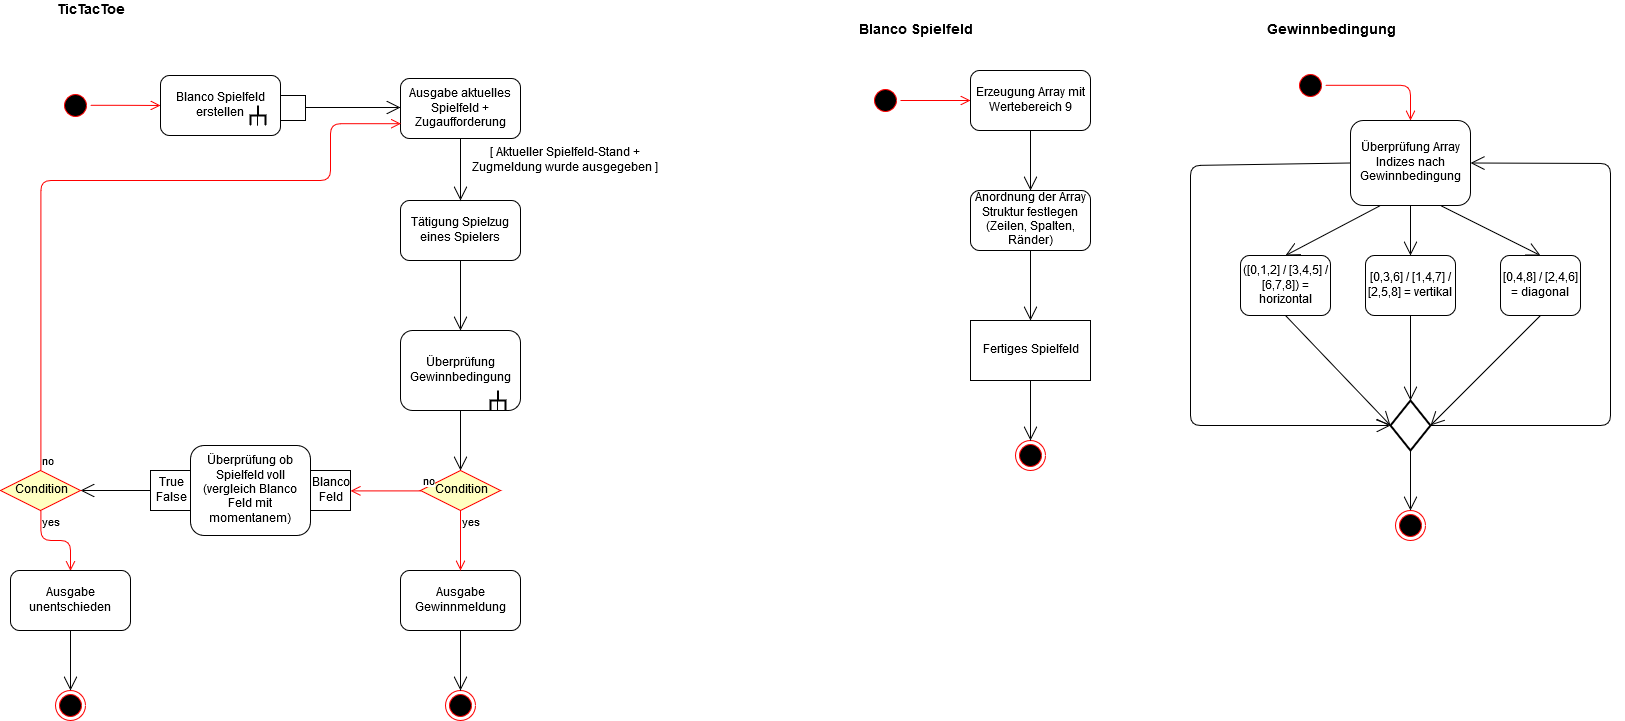

The diagram above was exported from draw.io. Its source (the exported page's mxGraphModel, read from the mxfile embedded in the PNG):
<mxGraphModel dx="1638" dy="894" grid="1" gridSize="10" guides="1" tooltips="1" connect="1" arrows="1" fold="1" page="1" pageScale="1" pageWidth="1654" pageHeight="1169" math="0" shadow="0">
  <root>
    <mxCell id="0" />
    <mxCell id="1" parent="0" />
    <mxCell id="jVI0kTvxy15hykqhAg95-1" value="" style="ellipse;html=1;shape=startState;fillColor=#000000;strokeColor=#ff0000;" vertex="1" parent="1">
      <mxGeometry x="60" y="100" width="30" height="30" as="geometry" />
    </mxCell>
    <mxCell id="jVI0kTvxy15hykqhAg95-2" value="" style="edgeStyle=orthogonalEdgeStyle;html=1;verticalAlign=bottom;endArrow=open;endSize=8;strokeColor=#ff0000;" edge="1" source="jVI0kTvxy15hykqhAg95-1" parent="1">
      <mxGeometry relative="1" as="geometry">
        <mxPoint x="160" y="115" as="targetPoint" />
      </mxGeometry>
    </mxCell>
    <mxCell id="jVI0kTvxy15hykqhAg95-3" value="&lt;b&gt;&lt;font style=&quot;font-size: 14px&quot;&gt;TicTacToe&lt;/font&gt;&lt;/b&gt;" style="text;html=1;strokeColor=none;fillColor=none;align=center;verticalAlign=middle;whiteSpace=wrap;rounded=0;" vertex="1" parent="1">
      <mxGeometry x="40" y="10" width="100" height="20" as="geometry" />
    </mxCell>
    <mxCell id="jVI0kTvxy15hykqhAg95-6" value="Blanco Spielfeld erstellen" style="rounded=1;whiteSpace=wrap;html=1;" vertex="1" parent="1">
      <mxGeometry x="160" y="85" width="120" height="60" as="geometry" />
    </mxCell>
    <mxCell id="jVI0kTvxy15hykqhAg95-7" value="" style="strokeWidth=2;html=1;shape=mxgraph.flowchart.annotation_2;align=left;labelPosition=right;pointerEvents=1;direction=south;" vertex="1" parent="1">
      <mxGeometry x="250" y="115" width="15" height="20" as="geometry" />
    </mxCell>
    <mxCell id="jVI0kTvxy15hykqhAg95-8" value="" style="endArrow=none;html=1;" edge="1" parent="1">
      <mxGeometry width="50" height="50" relative="1" as="geometry">
        <mxPoint x="257" y="125" as="sourcePoint" />
        <mxPoint x="257" y="135" as="targetPoint" />
        <Array as="points">
          <mxPoint x="257" y="135" />
        </Array>
      </mxGeometry>
    </mxCell>
    <mxCell id="jVI0kTvxy15hykqhAg95-9" value="" style="ellipse;html=1;shape=startState;fillColor=#000000;strokeColor=#ff0000;" vertex="1" parent="1">
      <mxGeometry x="870" y="95" width="30" height="30" as="geometry" />
    </mxCell>
    <mxCell id="jVI0kTvxy15hykqhAg95-10" value="" style="edgeStyle=orthogonalEdgeStyle;html=1;verticalAlign=bottom;endArrow=open;endSize=8;strokeColor=#ff0000;entryX=0;entryY=0.5;entryDx=0;entryDy=0;" edge="1" source="jVI0kTvxy15hykqhAg95-9" parent="1" target="jVI0kTvxy15hykqhAg95-12">
      <mxGeometry relative="1" as="geometry">
        <mxPoint x="1320" y="115" as="targetPoint" />
      </mxGeometry>
    </mxCell>
    <mxCell id="jVI0kTvxy15hykqhAg95-11" value="&lt;b&gt;&lt;font style=&quot;font-size: 14px&quot;&gt;Blanco Spielfeld&lt;/font&gt;&lt;/b&gt;" style="text;html=1;strokeColor=none;fillColor=none;align=center;verticalAlign=middle;whiteSpace=wrap;rounded=0;" vertex="1" parent="1">
      <mxGeometry x="850" y="30" width="130" height="20" as="geometry" />
    </mxCell>
    <mxCell id="jVI0kTvxy15hykqhAg95-12" value="Erzeugung Array mit Wertebereich 9" style="rounded=1;whiteSpace=wrap;html=1;" vertex="1" parent="1">
      <mxGeometry x="970" y="80" width="120" height="60" as="geometry" />
    </mxCell>
    <mxCell id="jVI0kTvxy15hykqhAg95-14" value="" style="endArrow=open;endFill=1;endSize=12;html=1;entryX=0.5;entryY=0;entryDx=0;entryDy=0;exitX=0.5;exitY=1;exitDx=0;exitDy=0;" edge="1" parent="1" source="jVI0kTvxy15hykqhAg95-12" target="jVI0kTvxy15hykqhAg95-15">
      <mxGeometry width="160" relative="1" as="geometry">
        <mxPoint x="1379.5" y="145" as="sourcePoint" />
        <mxPoint x="1379.5" y="205" as="targetPoint" />
      </mxGeometry>
    </mxCell>
    <mxCell id="jVI0kTvxy15hykqhAg95-15" value="Anordnung der Array Struktur festlegen (Zeilen, Spalten, Ränder)" style="rounded=1;whiteSpace=wrap;html=1;" vertex="1" parent="1">
      <mxGeometry x="970" y="200" width="120" height="60" as="geometry" />
    </mxCell>
    <mxCell id="jVI0kTvxy15hykqhAg95-16" value="" style="endArrow=open;endFill=1;endSize=12;html=1;exitX=0.5;exitY=1;exitDx=0;exitDy=0;entryX=0.5;entryY=0;entryDx=0;entryDy=0;" edge="1" parent="1" source="jVI0kTvxy15hykqhAg95-15" target="jVI0kTvxy15hykqhAg95-17">
      <mxGeometry width="160" relative="1" as="geometry">
        <mxPoint x="1350" y="350" as="sourcePoint" />
        <mxPoint x="1375" y="340" as="targetPoint" />
      </mxGeometry>
    </mxCell>
    <mxCell id="jVI0kTvxy15hykqhAg95-17" value="Fertiges Spielfeld" style="rounded=0;whiteSpace=wrap;html=1;" vertex="1" parent="1">
      <mxGeometry x="970" y="330" width="120" height="60" as="geometry" />
    </mxCell>
    <mxCell id="jVI0kTvxy15hykqhAg95-18" value="" style="ellipse;html=1;shape=endState;fillColor=#000000;strokeColor=#ff0000;" vertex="1" parent="1">
      <mxGeometry x="1015" y="450" width="30" height="30" as="geometry" />
    </mxCell>
    <mxCell id="jVI0kTvxy15hykqhAg95-19" value="" style="endArrow=open;endFill=1;endSize=12;html=1;exitX=0.5;exitY=1;exitDx=0;exitDy=0;entryX=0.5;entryY=0;entryDx=0;entryDy=0;" edge="1" parent="1" source="jVI0kTvxy15hykqhAg95-17" target="jVI0kTvxy15hykqhAg95-18">
      <mxGeometry width="160" relative="1" as="geometry">
        <mxPoint x="1379" y="400" as="sourcePoint" />
        <mxPoint x="1379" y="447" as="targetPoint" />
      </mxGeometry>
    </mxCell>
    <mxCell id="jVI0kTvxy15hykqhAg95-21" value="" style="whiteSpace=wrap;html=1;aspect=fixed;" vertex="1" parent="1">
      <mxGeometry x="280" y="105" width="25" height="25" as="geometry" />
    </mxCell>
    <mxCell id="jVI0kTvxy15hykqhAg95-22" value="" style="endArrow=open;endFill=1;endSize=12;html=1;" edge="1" parent="1">
      <mxGeometry width="160" relative="1" as="geometry">
        <mxPoint x="305" y="117" as="sourcePoint" />
        <mxPoint x="400" y="117" as="targetPoint" />
      </mxGeometry>
    </mxCell>
    <mxCell id="jVI0kTvxy15hykqhAg95-23" value="Tätigung Spielzug eines Spielers" style="rounded=1;whiteSpace=wrap;html=1;" vertex="1" parent="1">
      <mxGeometry x="400" y="210" width="120" height="60" as="geometry" />
    </mxCell>
    <mxCell id="jVI0kTvxy15hykqhAg95-24" value="Ausgabe aktuelles Spielfeld + Zugaufforderung" style="rounded=1;whiteSpace=wrap;html=1;" vertex="1" parent="1">
      <mxGeometry x="400" y="88" width="120" height="60" as="geometry" />
    </mxCell>
    <mxCell id="jVI0kTvxy15hykqhAg95-25" value="" style="endArrow=open;endFill=1;endSize=12;html=1;exitX=0.5;exitY=1;exitDx=0;exitDy=0;entryX=0.5;entryY=0;entryDx=0;entryDy=0;" edge="1" parent="1" source="jVI0kTvxy15hykqhAg95-24" target="jVI0kTvxy15hykqhAg95-23">
      <mxGeometry width="160" relative="1" as="geometry">
        <mxPoint x="430" y="220" as="sourcePoint" />
        <mxPoint x="590" y="220" as="targetPoint" />
      </mxGeometry>
    </mxCell>
    <mxCell id="jVI0kTvxy15hykqhAg95-26" value="[ Aktueller Spielfeld-Stand + Zugmeldung wurde ausgegeben ]" style="text;html=1;strokeColor=none;fillColor=none;align=center;verticalAlign=middle;whiteSpace=wrap;rounded=0;" vertex="1" parent="1">
      <mxGeometry x="460" y="160" width="210" height="20" as="geometry" />
    </mxCell>
    <mxCell id="jVI0kTvxy15hykqhAg95-27" value="" style="endArrow=open;endFill=1;endSize=12;html=1;exitX=0.5;exitY=1;exitDx=0;exitDy=0;" edge="1" parent="1" source="jVI0kTvxy15hykqhAg95-23">
      <mxGeometry width="160" relative="1" as="geometry">
        <mxPoint x="450" y="310" as="sourcePoint" />
        <mxPoint x="460" y="340" as="targetPoint" />
      </mxGeometry>
    </mxCell>
    <mxCell id="jVI0kTvxy15hykqhAg95-28" value="Überprüfung Gewinnbedingung" style="rounded=1;whiteSpace=wrap;html=1;" vertex="1" parent="1">
      <mxGeometry x="400" y="340" width="120" height="80" as="geometry" />
    </mxCell>
    <mxCell id="jVI0kTvxy15hykqhAg95-30" value="" style="strokeWidth=2;html=1;shape=mxgraph.flowchart.annotation_2;align=left;labelPosition=right;pointerEvents=1;direction=south;" vertex="1" parent="1">
      <mxGeometry x="490" y="400" width="15" height="20" as="geometry" />
    </mxCell>
    <mxCell id="jVI0kTvxy15hykqhAg95-31" value="" style="endArrow=none;html=1;" edge="1" parent="1">
      <mxGeometry width="50" height="50" relative="1" as="geometry">
        <mxPoint x="497" y="410" as="sourcePoint" />
        <mxPoint x="497" y="420" as="targetPoint" />
        <Array as="points">
          <mxPoint x="497" y="420" />
        </Array>
      </mxGeometry>
    </mxCell>
    <mxCell id="jVI0kTvxy15hykqhAg95-32" value="&lt;b&gt;&lt;font style=&quot;font-size: 14px&quot;&gt;Gewinnbedingung&lt;/font&gt;&lt;/b&gt;" style="text;html=1;strokeColor=none;fillColor=none;align=center;verticalAlign=middle;whiteSpace=wrap;rounded=0;" vertex="1" parent="1">
      <mxGeometry x="1265" y="30" width="130" height="20" as="geometry" />
    </mxCell>
    <mxCell id="jVI0kTvxy15hykqhAg95-35" value="" style="ellipse;html=1;shape=startState;fillColor=#000000;strokeColor=#ff0000;" vertex="1" parent="1">
      <mxGeometry x="1295" y="80" width="30" height="30" as="geometry" />
    </mxCell>
    <mxCell id="jVI0kTvxy15hykqhAg95-36" value="" style="edgeStyle=orthogonalEdgeStyle;html=1;verticalAlign=bottom;endArrow=open;endSize=8;strokeColor=#ff0000;entryX=0.5;entryY=0;entryDx=0;entryDy=0;" edge="1" source="jVI0kTvxy15hykqhAg95-35" parent="1" target="jVI0kTvxy15hykqhAg95-37">
      <mxGeometry relative="1" as="geometry">
        <mxPoint x="1500" y="95" as="targetPoint" />
        <Array as="points">
          <mxPoint x="1410" y="95" />
        </Array>
      </mxGeometry>
    </mxCell>
    <mxCell id="jVI0kTvxy15hykqhAg95-37" value="Überprüfung Array Indizes nach Gewinnbedingung " style="rounded=1;whiteSpace=wrap;html=1;" vertex="1" parent="1">
      <mxGeometry x="1350" y="130" width="120" height="85" as="geometry" />
    </mxCell>
    <mxCell id="jVI0kTvxy15hykqhAg95-38" value="" style="endArrow=open;endFill=1;endSize=12;html=1;exitX=0.25;exitY=1;exitDx=0;exitDy=0;entryX=0.5;entryY=0;entryDx=0;entryDy=0;" edge="1" parent="1" source="jVI0kTvxy15hykqhAg95-37" target="jVI0kTvxy15hykqhAg95-39">
      <mxGeometry width="160" relative="1" as="geometry">
        <mxPoint x="1340" y="285" as="sourcePoint" />
        <mxPoint x="1330" y="275" as="targetPoint" />
      </mxGeometry>
    </mxCell>
    <mxCell id="jVI0kTvxy15hykqhAg95-39" value="([0,1,2] / [3,4,5] / [6,7,8]) = horizontal" style="rounded=1;whiteSpace=wrap;html=1;" vertex="1" parent="1">
      <mxGeometry x="1240" y="265" width="90" height="60" as="geometry" />
    </mxCell>
    <mxCell id="jVI0kTvxy15hykqhAg95-40" value="" style="endArrow=open;endFill=1;endSize=12;html=1;exitX=0.5;exitY=1;exitDx=0;exitDy=0;entryX=0.5;entryY=0;entryDx=0;entryDy=0;" edge="1" parent="1" source="jVI0kTvxy15hykqhAg95-37" target="jVI0kTvxy15hykqhAg95-41">
      <mxGeometry width="160" relative="1" as="geometry">
        <mxPoint x="1390" y="275" as="sourcePoint" />
        <mxPoint x="1410" y="265" as="targetPoint" />
      </mxGeometry>
    </mxCell>
    <mxCell id="jVI0kTvxy15hykqhAg95-41" value="[0,3,6] / [1,4,7] / [2,5,8] = vertikal" style="rounded=1;whiteSpace=wrap;html=1;" vertex="1" parent="1">
      <mxGeometry x="1365" y="265" width="90" height="60" as="geometry" />
    </mxCell>
    <mxCell id="jVI0kTvxy15hykqhAg95-42" value="" style="endArrow=open;endFill=1;endSize=12;html=1;exitX=0.75;exitY=1;exitDx=0;exitDy=0;" edge="1" parent="1" source="jVI0kTvxy15hykqhAg95-37">
      <mxGeometry width="160" relative="1" as="geometry">
        <mxPoint x="1480" y="255" as="sourcePoint" />
        <mxPoint x="1540" y="265" as="targetPoint" />
      </mxGeometry>
    </mxCell>
    <mxCell id="jVI0kTvxy15hykqhAg95-43" value="[0,4,8] / [2,4,6] = diagonal" style="rounded=1;whiteSpace=wrap;html=1;" vertex="1" parent="1">
      <mxGeometry x="1500" y="265" width="80" height="60" as="geometry" />
    </mxCell>
    <mxCell id="jVI0kTvxy15hykqhAg95-44" value="" style="endArrow=open;endFill=1;endSize=12;html=1;exitX=0.5;exitY=1;exitDx=0;exitDy=0;entryX=0.5;entryY=0;entryDx=0;entryDy=0;" edge="1" parent="1" source="jVI0kTvxy15hykqhAg95-28">
      <mxGeometry width="160" relative="1" as="geometry">
        <mxPoint x="450" y="480" as="sourcePoint" />
        <mxPoint x="460" y="480" as="targetPoint" />
      </mxGeometry>
    </mxCell>
    <mxCell id="jVI0kTvxy15hykqhAg95-49" value="Ausgabe Gewinnmeldung" style="rounded=1;whiteSpace=wrap;html=1;" vertex="1" parent="1">
      <mxGeometry x="400" y="580" width="120" height="60" as="geometry" />
    </mxCell>
    <mxCell id="jVI0kTvxy15hykqhAg95-50" value="" style="ellipse;html=1;shape=endState;fillColor=#000000;strokeColor=#ff0000;" vertex="1" parent="1">
      <mxGeometry x="445" y="700" width="30" height="30" as="geometry" />
    </mxCell>
    <mxCell id="jVI0kTvxy15hykqhAg95-51" value="" style="endArrow=open;endFill=1;endSize=12;html=1;exitX=0.5;exitY=1;exitDx=0;exitDy=0;entryX=0.5;entryY=0;entryDx=0;entryDy=0;" edge="1" parent="1" source="jVI0kTvxy15hykqhAg95-49" target="jVI0kTvxy15hykqhAg95-50">
      <mxGeometry width="160" relative="1" as="geometry">
        <mxPoint x="240" y="670" as="sourcePoint" />
        <mxPoint x="400" y="670" as="targetPoint" />
      </mxGeometry>
    </mxCell>
    <mxCell id="jVI0kTvxy15hykqhAg95-52" value="" style="strokeWidth=2;html=1;shape=mxgraph.flowchart.decision;whiteSpace=wrap;" vertex="1" parent="1">
      <mxGeometry x="1390" y="410" width="40" height="50" as="geometry" />
    </mxCell>
    <mxCell id="jVI0kTvxy15hykqhAg95-53" value="" style="endArrow=open;endFill=1;endSize=12;html=1;exitX=0.5;exitY=1;exitDx=0;exitDy=0;entryX=0;entryY=0.5;entryDx=0;entryDy=0;entryPerimeter=0;" edge="1" parent="1" source="jVI0kTvxy15hykqhAg95-39" target="jVI0kTvxy15hykqhAg95-52">
      <mxGeometry width="160" relative="1" as="geometry">
        <mxPoint x="1220" y="405" as="sourcePoint" />
        <mxPoint x="1380" y="405" as="targetPoint" />
      </mxGeometry>
    </mxCell>
    <mxCell id="jVI0kTvxy15hykqhAg95-54" value="" style="endArrow=open;endFill=1;endSize=12;html=1;exitX=0.5;exitY=1;exitDx=0;exitDy=0;entryX=0.5;entryY=0;entryDx=0;entryDy=0;entryPerimeter=0;" edge="1" parent="1" source="jVI0kTvxy15hykqhAg95-41" target="jVI0kTvxy15hykqhAg95-52">
      <mxGeometry width="160" relative="1" as="geometry">
        <mxPoint x="1400" y="375" as="sourcePoint" />
        <mxPoint x="1560" y="375" as="targetPoint" />
      </mxGeometry>
    </mxCell>
    <mxCell id="jVI0kTvxy15hykqhAg95-55" value="" style="endArrow=open;endFill=1;endSize=12;html=1;exitX=0.5;exitY=1;exitDx=0;exitDy=0;entryX=1;entryY=0.5;entryDx=0;entryDy=0;entryPerimeter=0;" edge="1" parent="1" source="jVI0kTvxy15hykqhAg95-43" target="jVI0kTvxy15hykqhAg95-52">
      <mxGeometry width="160" relative="1" as="geometry">
        <mxPoint x="1470" y="385" as="sourcePoint" />
        <mxPoint x="1630" y="385" as="targetPoint" />
      </mxGeometry>
    </mxCell>
    <mxCell id="jVI0kTvxy15hykqhAg95-56" value="" style="endArrow=open;endFill=1;endSize=12;html=1;exitX=0.5;exitY=1;exitDx=0;exitDy=0;exitPerimeter=0;entryX=0.5;entryY=0;entryDx=0;entryDy=0;" edge="1" parent="1" source="jVI0kTvxy15hykqhAg95-52" target="jVI0kTvxy15hykqhAg95-57">
      <mxGeometry width="160" relative="1" as="geometry">
        <mxPoint x="1380" y="515" as="sourcePoint" />
        <mxPoint x="1410" y="515" as="targetPoint" />
      </mxGeometry>
    </mxCell>
    <mxCell id="jVI0kTvxy15hykqhAg95-57" value="" style="ellipse;html=1;shape=endState;fillColor=#000000;strokeColor=#ff0000;" vertex="1" parent="1">
      <mxGeometry x="1395" y="520" width="30" height="30" as="geometry" />
    </mxCell>
    <mxCell id="jVI0kTvxy15hykqhAg95-58" value="" style="endArrow=open;endFill=1;endSize=12;html=1;exitX=0;exitY=0.5;exitDx=0;exitDy=0;entryX=0;entryY=0.5;entryDx=0;entryDy=0;entryPerimeter=0;" edge="1" parent="1" source="jVI0kTvxy15hykqhAg95-37" target="jVI0kTvxy15hykqhAg95-52">
      <mxGeometry width="160" relative="1" as="geometry">
        <mxPoint x="1180" y="165" as="sourcePoint" />
        <mxPoint x="1150" y="475" as="targetPoint" />
        <Array as="points">
          <mxPoint x="1190" y="175" />
          <mxPoint x="1190" y="305" />
          <mxPoint x="1190" y="435" />
        </Array>
      </mxGeometry>
    </mxCell>
    <mxCell id="jVI0kTvxy15hykqhAg95-59" value="" style="endArrow=open;endFill=1;endSize=12;html=1;entryX=1;entryY=0.5;entryDx=0;entryDy=0;" edge="1" parent="1" target="jVI0kTvxy15hykqhAg95-37">
      <mxGeometry width="160" relative="1" as="geometry">
        <mxPoint x="1430" y="435" as="sourcePoint" />
        <mxPoint x="1610" y="95" as="targetPoint" />
        <Array as="points">
          <mxPoint x="1610" y="435" />
          <mxPoint x="1610" y="173" />
        </Array>
      </mxGeometry>
    </mxCell>
    <mxCell id="jVI0kTvxy15hykqhAg95-60" value="Condition" style="rhombus;whiteSpace=wrap;html=1;fillColor=#ffffc0;strokeColor=#ff0000;" vertex="1" parent="1">
      <mxGeometry x="420" y="480" width="80" height="40" as="geometry" />
    </mxCell>
    <mxCell id="jVI0kTvxy15hykqhAg95-61" value="no" style="edgeStyle=orthogonalEdgeStyle;html=1;align=left;verticalAlign=bottom;endArrow=open;endSize=8;strokeColor=#ff0000;entryX=1;entryY=0.5;entryDx=0;entryDy=0;" edge="1" source="jVI0kTvxy15hykqhAg95-60" parent="1" target="jVI0kTvxy15hykqhAg95-65">
      <mxGeometry x="-1" relative="1" as="geometry">
        <mxPoint x="360" y="500" as="targetPoint" />
      </mxGeometry>
    </mxCell>
    <mxCell id="jVI0kTvxy15hykqhAg95-62" value="yes" style="edgeStyle=orthogonalEdgeStyle;html=1;align=left;verticalAlign=top;endArrow=open;endSize=8;strokeColor=#ff0000;" edge="1" source="jVI0kTvxy15hykqhAg95-60" parent="1">
      <mxGeometry x="-1" relative="1" as="geometry">
        <mxPoint x="460" y="580" as="targetPoint" />
      </mxGeometry>
    </mxCell>
    <mxCell id="jVI0kTvxy15hykqhAg95-63" value="Überprüfung ob Spielfeld voll (vergleich Blanco Feld mit momentanem)" style="rounded=1;whiteSpace=wrap;html=1;" vertex="1" parent="1">
      <mxGeometry x="190" y="455" width="120" height="90" as="geometry" />
    </mxCell>
    <mxCell id="jVI0kTvxy15hykqhAg95-65" value="Blanco Feld" style="whiteSpace=wrap;html=1;aspect=fixed;" vertex="1" parent="1">
      <mxGeometry x="310" y="480" width="40" height="40" as="geometry" />
    </mxCell>
    <mxCell id="jVI0kTvxy15hykqhAg95-66" value="&lt;div&gt;True&lt;/div&gt;&lt;div&gt;False&lt;/div&gt;" style="whiteSpace=wrap;html=1;aspect=fixed;" vertex="1" parent="1">
      <mxGeometry x="150" y="480" width="40" height="40" as="geometry" />
    </mxCell>
    <mxCell id="jVI0kTvxy15hykqhAg95-67" value="" style="endArrow=open;endFill=1;endSize=12;html=1;exitX=0;exitY=0.5;exitDx=0;exitDy=0;entryX=1;entryY=0.5;entryDx=0;entryDy=0;" edge="1" parent="1" source="jVI0kTvxy15hykqhAg95-66" target="jVI0kTvxy15hykqhAg95-68">
      <mxGeometry width="160" relative="1" as="geometry">
        <mxPoint x="100" y="610" as="sourcePoint" />
        <mxPoint x="80" y="500" as="targetPoint" />
      </mxGeometry>
    </mxCell>
    <mxCell id="jVI0kTvxy15hykqhAg95-68" value="Condition" style="rhombus;whiteSpace=wrap;html=1;fillColor=#ffffc0;strokeColor=#ff0000;" vertex="1" parent="1">
      <mxGeometry y="480" width="80" height="40" as="geometry" />
    </mxCell>
    <mxCell id="jVI0kTvxy15hykqhAg95-69" value="no" style="edgeStyle=orthogonalEdgeStyle;html=1;align=left;verticalAlign=bottom;endArrow=open;endSize=8;strokeColor=#ff0000;entryX=0;entryY=0.75;entryDx=0;entryDy=0;" edge="1" source="jVI0kTvxy15hykqhAg95-68" parent="1" target="jVI0kTvxy15hykqhAg95-24">
      <mxGeometry x="-1" relative="1" as="geometry">
        <mxPoint x="40" y="150" as="targetPoint" />
        <Array as="points">
          <mxPoint x="40" y="190" />
          <mxPoint x="330" y="190" />
          <mxPoint x="330" y="133" />
        </Array>
      </mxGeometry>
    </mxCell>
    <mxCell id="jVI0kTvxy15hykqhAg95-70" value="yes" style="edgeStyle=orthogonalEdgeStyle;html=1;align=left;verticalAlign=top;endArrow=open;endSize=8;strokeColor=#ff0000;entryX=0.5;entryY=0;entryDx=0;entryDy=0;" edge="1" source="jVI0kTvxy15hykqhAg95-68" parent="1" target="jVI0kTvxy15hykqhAg95-71">
      <mxGeometry x="-1" relative="1" as="geometry">
        <mxPoint x="40" y="580" as="targetPoint" />
      </mxGeometry>
    </mxCell>
    <mxCell id="jVI0kTvxy15hykqhAg95-71" value="&lt;div&gt;Ausgabe&lt;/div&gt;&lt;div&gt;unentschieden&lt;br&gt;&lt;/div&gt;" style="rounded=1;whiteSpace=wrap;html=1;" vertex="1" parent="1">
      <mxGeometry x="10" y="580" width="120" height="60" as="geometry" />
    </mxCell>
    <mxCell id="jVI0kTvxy15hykqhAg95-72" value="" style="endArrow=open;endFill=1;endSize=12;html=1;exitX=0.5;exitY=1;exitDx=0;exitDy=0;" edge="1" parent="1" source="jVI0kTvxy15hykqhAg95-71" target="jVI0kTvxy15hykqhAg95-73">
      <mxGeometry width="160" relative="1" as="geometry">
        <mxPoint x="50" y="680" as="sourcePoint" />
        <mxPoint x="70" y="700" as="targetPoint" />
      </mxGeometry>
    </mxCell>
    <mxCell id="jVI0kTvxy15hykqhAg95-73" value="" style="ellipse;html=1;shape=endState;fillColor=#000000;strokeColor=#ff0000;" vertex="1" parent="1">
      <mxGeometry x="55" y="700" width="30" height="30" as="geometry" />
    </mxCell>
  </root>
</mxGraphModel>